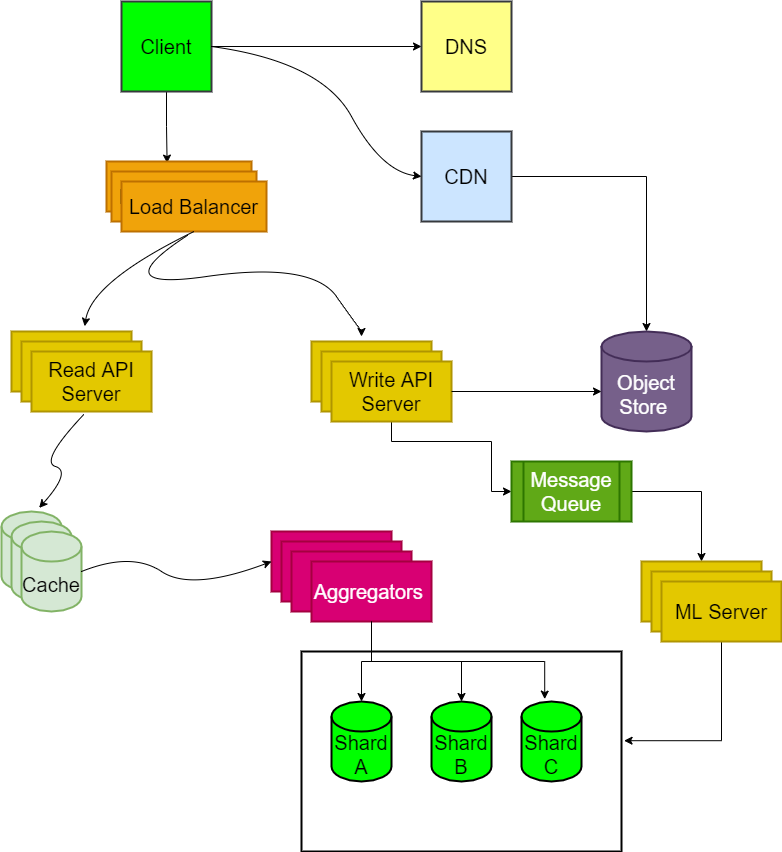

The diagram above was exported from draw.io. Its source (the exported page's mxGraphModel, read from the mxfile embedded in the PNG):
<mxGraphModel dx="1038" dy="588" grid="1" gridSize="10" guides="1" tooltips="1" connect="1" arrows="1" fold="1" page="1" pageScale="1" pageWidth="850" pageHeight="1100" math="0" shadow="0">
  <root>
    <mxCell id="0" />
    <mxCell id="1" parent="0" />
    <mxCell id="ZELDX2Xo5ugs_8_ZsCn5-14" style="edgeStyle=orthogonalEdgeStyle;rounded=0;orthogonalLoop=1;jettySize=auto;html=1;exitX=0.5;exitY=1;exitDx=0;exitDy=0;entryX=0.418;entryY=0.032;entryDx=0;entryDy=0;entryPerimeter=0;" edge="1" parent="1" source="ZELDX2Xo5ugs_8_ZsCn5-1" target="ZELDX2Xo5ugs_8_ZsCn5-6">
      <mxGeometry relative="1" as="geometry" />
    </mxCell>
    <mxCell id="ZELDX2Xo5ugs_8_ZsCn5-1" value="&lt;font style=&quot;font-size: 20px&quot;&gt;Client&lt;/font&gt;" style="whiteSpace=wrap;html=1;aspect=fixed;strokeWidth=2;fillColor=#00FF00;strokeColor=#36393d;" vertex="1" parent="1">
      <mxGeometry x="150" y="90" width="90" height="90" as="geometry" />
    </mxCell>
    <mxCell id="ZELDX2Xo5ugs_8_ZsCn5-2" value="&lt;font style=&quot;font-size: 20px&quot;&gt;DNS&lt;/font&gt;" style="whiteSpace=wrap;html=1;aspect=fixed;strokeWidth=2;fillColor=#ffff88;strokeColor=#36393d;" vertex="1" parent="1">
      <mxGeometry x="450" y="90" width="90" height="90" as="geometry" />
    </mxCell>
    <mxCell id="ZELDX2Xo5ugs_8_ZsCn5-29" style="edgeStyle=orthogonalEdgeStyle;rounded=0;orthogonalLoop=1;jettySize=auto;html=1;exitX=1;exitY=0.5;exitDx=0;exitDy=0;entryX=0.5;entryY=0;entryDx=0;entryDy=0;entryPerimeter=0;fontSize=20;" edge="1" parent="1" source="ZELDX2Xo5ugs_8_ZsCn5-3" target="ZELDX2Xo5ugs_8_ZsCn5-28">
      <mxGeometry relative="1" as="geometry" />
    </mxCell>
    <mxCell id="ZELDX2Xo5ugs_8_ZsCn5-3" value="&lt;font style=&quot;font-size: 20px&quot;&gt;CDN&lt;/font&gt;" style="whiteSpace=wrap;html=1;aspect=fixed;strokeWidth=2;fillColor=#cce5ff;strokeColor=#36393d;" vertex="1" parent="1">
      <mxGeometry x="450" y="220" width="90" height="90" as="geometry" />
    </mxCell>
    <mxCell id="ZELDX2Xo5ugs_8_ZsCn5-4" value="" style="curved=1;endArrow=classic;html=1;exitX=1;exitY=0.5;exitDx=0;exitDy=0;entryX=0;entryY=0.5;entryDx=0;entryDy=0;" edge="1" parent="1" source="ZELDX2Xo5ugs_8_ZsCn5-1" target="ZELDX2Xo5ugs_8_ZsCn5-3">
      <mxGeometry width="50" height="50" relative="1" as="geometry">
        <mxPoint x="420" y="350" as="sourcePoint" />
        <mxPoint x="470" y="300" as="targetPoint" />
        <Array as="points">
          <mxPoint x="350" y="150" />
          <mxPoint x="410" y="260" />
        </Array>
      </mxGeometry>
    </mxCell>
    <mxCell id="ZELDX2Xo5ugs_8_ZsCn5-5" value="" style="endArrow=classic;html=1;exitX=1;exitY=0.5;exitDx=0;exitDy=0;entryX=0;entryY=0.5;entryDx=0;entryDy=0;" edge="1" parent="1" source="ZELDX2Xo5ugs_8_ZsCn5-1" target="ZELDX2Xo5ugs_8_ZsCn5-2">
      <mxGeometry width="50" height="50" relative="1" as="geometry">
        <mxPoint x="290" y="160" as="sourcePoint" />
        <mxPoint x="340" y="110" as="targetPoint" />
      </mxGeometry>
    </mxCell>
    <mxCell id="ZELDX2Xo5ugs_8_ZsCn5-6" value="&lt;font style=&quot;font-size: 20px&quot;&gt;Load Balancer&lt;/font&gt;" style="rounded=0;whiteSpace=wrap;html=1;strokeWidth=2;fillColor=#f0a30a;strokeColor=#BD7000;fontColor=#000000;" vertex="1" parent="1">
      <mxGeometry x="135" y="250" width="145" height="50" as="geometry" />
    </mxCell>
    <mxCell id="ZELDX2Xo5ugs_8_ZsCn5-7" value="&lt;font style=&quot;font-size: 20px&quot;&gt;Load Balancer&lt;/font&gt;" style="rounded=0;whiteSpace=wrap;html=1;strokeWidth=2;fillColor=#f0a30a;strokeColor=#BD7000;fontColor=#000000;" vertex="1" parent="1">
      <mxGeometry x="140" y="260" width="145" height="50" as="geometry" />
    </mxCell>
    <mxCell id="ZELDX2Xo5ugs_8_ZsCn5-11" value="&lt;font style=&quot;font-size: 20px&quot;&gt;Load Balancer&lt;/font&gt;" style="rounded=0;whiteSpace=wrap;html=1;strokeWidth=2;fillColor=#f0a30a;strokeColor=#BD7000;fontColor=#000000;" vertex="1" parent="1">
      <mxGeometry x="150" y="270" width="145" height="50" as="geometry" />
    </mxCell>
    <mxCell id="ZELDX2Xo5ugs_8_ZsCn5-15" value="" style="rounded=0;whiteSpace=wrap;html=1;strokeWidth=2;fillColor=#e3c800;strokeColor=#B09500;fontColor=#000000;fontSize=20;" vertex="1" parent="1">
      <mxGeometry x="40" y="420" width="120" height="60" as="geometry" />
    </mxCell>
    <mxCell id="ZELDX2Xo5ugs_8_ZsCn5-16" value="" style="rounded=0;whiteSpace=wrap;html=1;strokeWidth=2;fillColor=#e3c800;strokeColor=#B09500;fontColor=#000000;fontSize=20;" vertex="1" parent="1">
      <mxGeometry x="50" y="430" width="120" height="60" as="geometry" />
    </mxCell>
    <mxCell id="ZELDX2Xo5ugs_8_ZsCn5-17" value="Read API Server" style="rounded=0;whiteSpace=wrap;html=1;strokeWidth=2;fillColor=#e3c800;strokeColor=#B09500;fontColor=#000000;fontSize=20;" vertex="1" parent="1">
      <mxGeometry x="60" y="440" width="120" height="60" as="geometry" />
    </mxCell>
    <mxCell id="ZELDX2Xo5ugs_8_ZsCn5-22" value="" style="rounded=0;whiteSpace=wrap;html=1;strokeWidth=2;fillColor=#e3c800;strokeColor=#B09500;fontColor=#000000;fontSize=20;" vertex="1" parent="1">
      <mxGeometry x="340" y="430" width="120" height="60" as="geometry" />
    </mxCell>
    <mxCell id="ZELDX2Xo5ugs_8_ZsCn5-23" value="" style="rounded=0;whiteSpace=wrap;html=1;strokeWidth=2;fillColor=#e3c800;strokeColor=#B09500;fontColor=#000000;fontSize=20;" vertex="1" parent="1">
      <mxGeometry x="350" y="440" width="120" height="60" as="geometry" />
    </mxCell>
    <mxCell id="ZELDX2Xo5ugs_8_ZsCn5-57" style="edgeStyle=orthogonalEdgeStyle;rounded=0;orthogonalLoop=1;jettySize=auto;html=1;entryX=0;entryY=0.5;entryDx=0;entryDy=0;fontSize=20;" edge="1" parent="1" source="ZELDX2Xo5ugs_8_ZsCn5-24" target="ZELDX2Xo5ugs_8_ZsCn5-55">
      <mxGeometry relative="1" as="geometry">
        <Array as="points">
          <mxPoint x="420" y="530" />
          <mxPoint x="520" y="530" />
          <mxPoint x="520" y="580" />
        </Array>
      </mxGeometry>
    </mxCell>
    <mxCell id="ZELDX2Xo5ugs_8_ZsCn5-24" value="Write API Server" style="rounded=0;whiteSpace=wrap;html=1;strokeWidth=2;fillColor=#e3c800;strokeColor=#B09500;fontColor=#000000;fontSize=20;" vertex="1" parent="1">
      <mxGeometry x="360" y="450" width="120" height="60" as="geometry" />
    </mxCell>
    <mxCell id="ZELDX2Xo5ugs_8_ZsCn5-26" value="" style="curved=1;endArrow=classic;html=1;exitX=0.5;exitY=1;exitDx=0;exitDy=0;entryX=0.61;entryY=-0.087;entryDx=0;entryDy=0;entryPerimeter=0;" edge="1" parent="1" source="ZELDX2Xo5ugs_8_ZsCn5-11" target="ZELDX2Xo5ugs_8_ZsCn5-15">
      <mxGeometry width="50" height="50" relative="1" as="geometry">
        <mxPoint x="400" y="470" as="sourcePoint" />
        <mxPoint x="100" y="410" as="targetPoint" />
        <Array as="points">
          <mxPoint x="120" y="370" />
        </Array>
      </mxGeometry>
    </mxCell>
    <mxCell id="ZELDX2Xo5ugs_8_ZsCn5-27" value="" style="curved=1;endArrow=classic;html=1;exitX=0.458;exitY=1.072;exitDx=0;exitDy=0;exitPerimeter=0;" edge="1" parent="1" source="ZELDX2Xo5ugs_8_ZsCn5-11">
      <mxGeometry width="50" height="50" relative="1" as="geometry">
        <mxPoint x="232.5" y="330" as="sourcePoint" />
        <mxPoint x="390" y="425" as="targetPoint" />
        <Array as="points">
          <mxPoint x="130" y="380" />
          <mxPoint x="340" y="350" />
          <mxPoint x="390" y="420" />
        </Array>
      </mxGeometry>
    </mxCell>
    <mxCell id="ZELDX2Xo5ugs_8_ZsCn5-28" value="Object Store&amp;nbsp;" style="shape=cylinder3;whiteSpace=wrap;html=1;boundedLbl=1;backgroundOutline=1;size=15;fontSize=20;strokeWidth=2;fillColor=#76608a;strokeColor=#432D57;fontColor=#ffffff;" vertex="1" parent="1">
      <mxGeometry x="630" y="420" width="90" height="100" as="geometry" />
    </mxCell>
    <mxCell id="ZELDX2Xo5ugs_8_ZsCn5-31" value="" style="endArrow=classic;html=1;fontSize=20;exitX=1;exitY=0.5;exitDx=0;exitDy=0;" edge="1" parent="1" source="ZELDX2Xo5ugs_8_ZsCn5-24">
      <mxGeometry width="50" height="50" relative="1" as="geometry">
        <mxPoint x="400" y="450" as="sourcePoint" />
        <mxPoint x="630" y="480" as="targetPoint" />
      </mxGeometry>
    </mxCell>
    <mxCell id="ZELDX2Xo5ugs_8_ZsCn5-35" value="Shard A" style="shape=cylinder3;whiteSpace=wrap;html=1;boundedLbl=1;backgroundOutline=1;size=15;fontSize=20;strokeWidth=2;fillColor=#00FF00;" vertex="1" parent="1">
      <mxGeometry x="360" y="790" width="60" height="80" as="geometry" />
    </mxCell>
    <mxCell id="ZELDX2Xo5ugs_8_ZsCn5-37" value="Shard B" style="shape=cylinder3;whiteSpace=wrap;html=1;boundedLbl=1;backgroundOutline=1;size=15;fontSize=20;strokeWidth=2;fillColor=#00FF00;" vertex="1" parent="1">
      <mxGeometry x="460" y="790" width="60" height="80" as="geometry" />
    </mxCell>
    <mxCell id="ZELDX2Xo5ugs_8_ZsCn5-38" value="Shard C" style="shape=cylinder3;whiteSpace=wrap;html=1;boundedLbl=1;backgroundOutline=1;size=15;fontSize=20;strokeWidth=2;fillColor=#00FF00;" vertex="1" parent="1">
      <mxGeometry x="550" y="790" width="60" height="80" as="geometry" />
    </mxCell>
    <mxCell id="ZELDX2Xo5ugs_8_ZsCn5-39" value="" style="shape=cylinder3;whiteSpace=wrap;html=1;boundedLbl=1;backgroundOutline=1;size=15;fontSize=20;strokeWidth=2;fillColor=#d5e8d4;strokeColor=#82b366;" vertex="1" parent="1">
      <mxGeometry x="30" y="600" width="60" height="80" as="geometry" />
    </mxCell>
    <mxCell id="ZELDX2Xo5ugs_8_ZsCn5-40" value="" style="shape=cylinder3;whiteSpace=wrap;html=1;boundedLbl=1;backgroundOutline=1;size=15;fontSize=20;strokeWidth=2;fillColor=#d5e8d4;strokeColor=#82b366;" vertex="1" parent="1">
      <mxGeometry x="40" y="610" width="60" height="80" as="geometry" />
    </mxCell>
    <mxCell id="ZELDX2Xo5ugs_8_ZsCn5-41" value="Cache" style="shape=cylinder3;whiteSpace=wrap;html=1;boundedLbl=1;backgroundOutline=1;size=15;fontSize=20;strokeWidth=2;fillColor=#d5e8d4;strokeColor=#82b366;" vertex="1" parent="1">
      <mxGeometry x="50" y="620" width="60" height="80" as="geometry" />
    </mxCell>
    <mxCell id="ZELDX2Xo5ugs_8_ZsCn5-45" value="" style="rounded=0;whiteSpace=wrap;html=1;fontSize=20;strokeWidth=2;fillColor=#d80073;strokeColor=#A50040;fontColor=#ffffff;" vertex="1" parent="1">
      <mxGeometry x="300" y="620" width="120" height="60" as="geometry" />
    </mxCell>
    <mxCell id="ZELDX2Xo5ugs_8_ZsCn5-46" value="" style="rounded=0;whiteSpace=wrap;html=1;fontSize=20;strokeWidth=2;fillColor=#d80073;strokeColor=#A50040;fontColor=#ffffff;" vertex="1" parent="1">
      <mxGeometry x="310" y="630" width="120" height="60" as="geometry" />
    </mxCell>
    <mxCell id="ZELDX2Xo5ugs_8_ZsCn5-47" value="" style="rounded=0;whiteSpace=wrap;html=1;fontSize=20;strokeWidth=2;fillColor=#d80073;strokeColor=#A50040;fontColor=#ffffff;" vertex="1" parent="1">
      <mxGeometry x="320" y="640" width="120" height="60" as="geometry" />
    </mxCell>
    <mxCell id="ZELDX2Xo5ugs_8_ZsCn5-48" style="edgeStyle=orthogonalEdgeStyle;rounded=0;orthogonalLoop=1;jettySize=auto;html=1;exitX=0.5;exitY=1;exitDx=0;exitDy=0;entryX=0.5;entryY=0;entryDx=0;entryDy=0;entryPerimeter=0;fontSize=20;" edge="1" parent="1" source="ZELDX2Xo5ugs_8_ZsCn5-42" target="ZELDX2Xo5ugs_8_ZsCn5-37">
      <mxGeometry relative="1" as="geometry" />
    </mxCell>
    <mxCell id="ZELDX2Xo5ugs_8_ZsCn5-42" value="Aggregators&amp;nbsp;" style="rounded=0;whiteSpace=wrap;html=1;fontSize=20;strokeWidth=2;fillColor=#d80073;strokeColor=#A50040;fontColor=#ffffff;" vertex="1" parent="1">
      <mxGeometry x="340" y="650" width="120" height="60" as="geometry" />
    </mxCell>
    <mxCell id="ZELDX2Xo5ugs_8_ZsCn5-50" style="edgeStyle=orthogonalEdgeStyle;rounded=0;orthogonalLoop=1;jettySize=auto;html=1;exitX=0.5;exitY=1;exitDx=0;exitDy=0;entryX=0.5;entryY=0;entryDx=0;entryDy=0;entryPerimeter=0;fontSize=20;exitPerimeter=0;" edge="1" parent="1" source="ZELDX2Xo5ugs_8_ZsCn5-42" target="ZELDX2Xo5ugs_8_ZsCn5-35">
      <mxGeometry relative="1" as="geometry">
        <mxPoint x="410" y="720" as="sourcePoint" />
        <mxPoint x="500" y="800" as="targetPoint" />
      </mxGeometry>
    </mxCell>
    <mxCell id="ZELDX2Xo5ugs_8_ZsCn5-51" style="edgeStyle=orthogonalEdgeStyle;rounded=0;orthogonalLoop=1;jettySize=auto;html=1;exitX=0.5;exitY=1;exitDx=0;exitDy=0;entryX=0.387;entryY=-0.03;entryDx=0;entryDy=0;entryPerimeter=0;fontSize=20;" edge="1" parent="1" source="ZELDX2Xo5ugs_8_ZsCn5-42" target="ZELDX2Xo5ugs_8_ZsCn5-38">
      <mxGeometry relative="1" as="geometry">
        <mxPoint x="410" y="720" as="sourcePoint" />
        <mxPoint x="500" y="800" as="targetPoint" />
      </mxGeometry>
    </mxCell>
    <mxCell id="ZELDX2Xo5ugs_8_ZsCn5-52" value="" style="curved=1;endArrow=classic;html=1;fontSize=20;exitX=0.437;exitY=1.047;exitDx=0;exitDy=0;exitPerimeter=0;entryX=0.627;entryY=-0.045;entryDx=0;entryDy=0;entryPerimeter=0;" edge="1" parent="1" source="ZELDX2Xo5ugs_8_ZsCn5-17" target="ZELDX2Xo5ugs_8_ZsCn5-39">
      <mxGeometry width="50" height="50" relative="1" as="geometry">
        <mxPoint x="400" y="580" as="sourcePoint" />
        <mxPoint x="450" y="530" as="targetPoint" />
        <Array as="points">
          <mxPoint x="68" y="550" />
          <mxPoint x="100" y="560" />
        </Array>
      </mxGeometry>
    </mxCell>
    <mxCell id="ZELDX2Xo5ugs_8_ZsCn5-53" value="" style="curved=1;endArrow=classic;html=1;fontSize=20;exitX=1;exitY=0.5;exitDx=0;exitDy=0;exitPerimeter=0;entryX=0;entryY=0.5;entryDx=0;entryDy=0;" edge="1" parent="1" source="ZELDX2Xo5ugs_8_ZsCn5-41" target="ZELDX2Xo5ugs_8_ZsCn5-45">
      <mxGeometry width="50" height="50" relative="1" as="geometry">
        <mxPoint x="122.44000000000005" y="512.8199999999999" as="sourcePoint" />
        <mxPoint x="77.61999999999989" y="606.4000000000001" as="targetPoint" />
        <Array as="points">
          <mxPoint x="160" y="640" />
          <mxPoint x="220" y="680" />
        </Array>
      </mxGeometry>
    </mxCell>
    <mxCell id="ZELDX2Xo5ugs_8_ZsCn5-54" value="" style="rounded=0;whiteSpace=wrap;html=1;fontSize=20;strokeWidth=2;fillColor=none;" vertex="1" parent="1">
      <mxGeometry x="330" y="740" width="320" height="200" as="geometry" />
    </mxCell>
    <mxCell id="ZELDX2Xo5ugs_8_ZsCn5-62" style="edgeStyle=orthogonalEdgeStyle;rounded=0;orthogonalLoop=1;jettySize=auto;html=1;exitX=1;exitY=0.5;exitDx=0;exitDy=0;entryX=0.5;entryY=0;entryDx=0;entryDy=0;fontSize=20;" edge="1" parent="1" source="ZELDX2Xo5ugs_8_ZsCn5-55" target="ZELDX2Xo5ugs_8_ZsCn5-59">
      <mxGeometry relative="1" as="geometry" />
    </mxCell>
    <mxCell id="ZELDX2Xo5ugs_8_ZsCn5-55" value="Message Queue" style="shape=process;whiteSpace=wrap;html=1;backgroundOutline=1;fontSize=20;strokeWidth=2;fillColor=#60a917;rotation=0;strokeColor=#2D7600;fontColor=#ffffff;" vertex="1" parent="1">
      <mxGeometry x="540" y="550" width="120" height="60" as="geometry" />
    </mxCell>
    <mxCell id="ZELDX2Xo5ugs_8_ZsCn5-59" value="" style="rounded=0;whiteSpace=wrap;html=1;fontSize=20;strokeWidth=2;fillColor=#e3c800;strokeColor=#B09500;fontColor=#000000;" vertex="1" parent="1">
      <mxGeometry x="670" y="650" width="120" height="60" as="geometry" />
    </mxCell>
    <mxCell id="ZELDX2Xo5ugs_8_ZsCn5-60" value="" style="rounded=0;whiteSpace=wrap;html=1;fontSize=20;strokeWidth=2;fillColor=#e3c800;strokeColor=#B09500;fontColor=#000000;" vertex="1" parent="1">
      <mxGeometry x="680" y="660" width="120" height="60" as="geometry" />
    </mxCell>
    <mxCell id="ZELDX2Xo5ugs_8_ZsCn5-63" style="edgeStyle=orthogonalEdgeStyle;rounded=0;orthogonalLoop=1;jettySize=auto;html=1;fontSize=20;entryX=1.008;entryY=0.446;entryDx=0;entryDy=0;entryPerimeter=0;" edge="1" parent="1" source="ZELDX2Xo5ugs_8_ZsCn5-61" target="ZELDX2Xo5ugs_8_ZsCn5-54">
      <mxGeometry relative="1" as="geometry">
        <mxPoint x="730" y="860" as="targetPoint" />
        <Array as="points">
          <mxPoint x="750" y="829" />
        </Array>
      </mxGeometry>
    </mxCell>
    <mxCell id="ZELDX2Xo5ugs_8_ZsCn5-61" value="ML Server" style="rounded=0;whiteSpace=wrap;html=1;fontSize=20;strokeWidth=2;fillColor=#e3c800;strokeColor=#B09500;fontColor=#000000;" vertex="1" parent="1">
      <mxGeometry x="690" y="670" width="120" height="60" as="geometry" />
    </mxCell>
  </root>
</mxGraphModel>